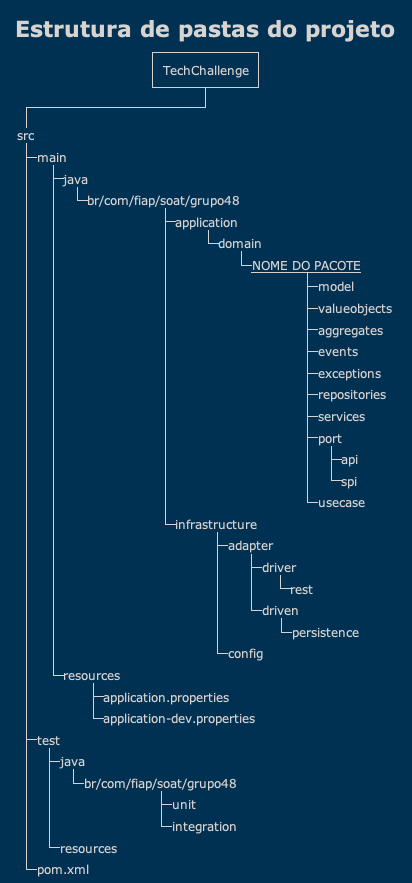

The diagram above was rendered by PlantUML. Its source (embedded in the PNG):
@startwbs ProjectFolderStructure

!theme blueprint
'!theme mimeograph
'!theme reddress-darkblue
'!theme vibrant

title
    Estrutura de pastas do projeto
end title

* TechChallenge
**_ src
***_ main
****_ java
*****_ br/com/fiap/soat/grupo48
******_ application
*******_ domain
********_ __NOME DO PACOTE__
*********_ model
*********_ valueobjects
*********_ aggregates
*********_ events
*********_ exceptions
*********_ repositories
*********_ services
*********_ port
**********_ api
**********_ spi
*********_ usecase
******_ infrastructure
*******_ adapter
********_ driver
*********_ rest
********_ driven
*********_ persistence
*******_ config
****_ resources
*****_ application.properties
*****_ application-dev.properties
***_ test
****_ java
*****_ br/com/fiap/soat/grupo48
******_ unit
******_ integration
****_ resources
***_ pom.xml

@endwbs